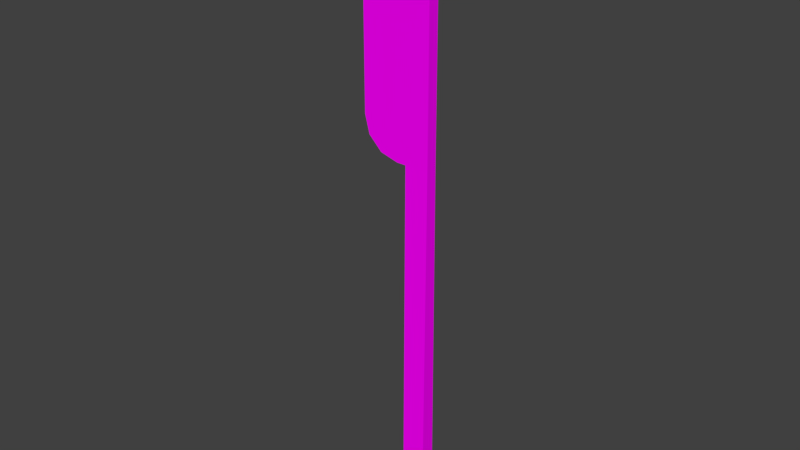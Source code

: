 # Source: bicak.blend  (saved by Blender 2.77.0; exported with 4.5.12 LTS)
import bpy
from mathutils import Matrix  # noqa: F401  (used for matrix-valued properties, if any)

bpy.ops.wm.read_factory_settings(use_empty=True)
scene = bpy.context.scene
scene.name = 'Scene'

# ---- collections
col_collection_1 = bpy.data.collections.new('Collection 1'); scene.collection.children.link(col_collection_1)

# ---- images (referenced by path relative to the original .blend; pixels are not part of the script)
import os
ASSET_DIR = os.environ.get("B2B_ASSET_DIR", "")  # directory of the original .blend (textures are referenced by path, not embedded)
HERE = os.path.dirname(os.path.abspath(__file__))  # packed textures are extracted next to this script under _unpacked/

def load_image(name, relpath, width, height, colorspace="sRGB"):
    """Load a texture the original file referenced (path relative to the .blend, or extracted next to this script)."""
    p = next((c for c in (os.path.join(HERE, relpath), os.path.join(ASSET_DIR, relpath)) if relpath and os.path.exists(c)), "")
    if p:
        img = bpy.data.images.load(p, check_existing=True)
        img.name = name
    else:  # same state as the original file: an image datablock whose file is absent (Cycles renders it pink)
        img = bpy.data.images.new(name, width, height)
        img.source = "FILE"
        img.filepath = "//" + (relpath or name)
    img.colorspace_settings.name = colorspace
    return img
img_colorpalette_jpg_001 = load_image('colorPalette.jpg.001', 'colorPalette.jpg', 1024, 1024, 'sRGB')

# ---- materials (node trees are filled in below, after node groups)
mat_material = bpy.data.materials.new('Material')
mat_material.alpha_threshold = 0.0
mat_material.roughness = 0.5
mat_material.line_color = (0.0, 0.0, 0.0, 1.0)

# ---- material node trees
mat_material.use_nodes = True; mat_material.node_tree.nodes.clear()
_N = mat_material.node_tree.nodes; _L = mat_material.node_tree.links
n0 = _N.new('ShaderNodeOutputMaterial'); n0.name = 'Material Output'; n0.location = (300, 300)
n1 = _N.new('ShaderNodeBsdfDiffuse'); n1.name = 'Diffuse BSDF'; n1.location = (10, 300)
n2 = _N.new('ShaderNodeTexCoord'); n2.name = 'Texture Coordinate'; n2.location = (-183, 230)
n3 = _N.new('ShaderNodeTexImage'); n3.name = 'Image Texture'; n3.location = (228, 132)
n3.width = 140
n3.image = img_colorpalette_jpg_001
_L.new(n1.outputs[0], n0.inputs[0])
_L.new(n2.outputs[2], n3.inputs[0])
_L.new(n3.outputs[0], n1.inputs[0])
n0.is_active_output = True

# ---- world
world_world = bpy.data.worlds.new('World'); scene.world = world_world
world_world.color = (0.05088, 0.05088, 0.05088)
world_world.use_sun_shadow = False
world_world.sun_shadow_jitter_overblur = 0.0
world_world.cycles.sampling_method = 'MANUAL'

# ---- meshes
me_cube = bpy.data.meshes.new('Cube')
me_cube.from_pydata([(0.1465, 0.06707, 4.406), (0.1465, -0.06707, 4.406), (-0.1465, -0.06707, 4.406), (-0.1465, 0.06707, 4.406), (-0.1465, 0.06707, 7.317), (-0.1465, -0.06707, 7.317), (-0.6965, -0.06707, 4.844), (-0.2583, -0.06707, 4.406), (-0.6378, -0.06707, 4.625), (-0.4774, -0.06707, 4.465), (-0.2583, 0.06707, 4.406), (-0.6965, 0.06707, 4.844), (-0.4774, 0.06707, 4.465), (-0.6378, 0.06707, 4.625), (-0.06705, 0.06707, 7.317), (0.1465, 0.06707, 7.104), (0.08392, 0.06707, 7.255), (0.1465, -0.06707, 7.104), (-0.06705, -0.06707, 7.317), (0.08392, -0.06707, 7.255), (-0.1465, -0.06707, 7.317), (-0.6965, -0.06707, 6.714), (-0.4215, -0.06707, 7.236), (-0.6228, -0.06707, 7.016), (-0.6965, 0.06707, 6.714), (-0.1465, 0.06707, 7.317), (-0.6228, 0.06707, 7.016), (-0.4215, 0.06707, 7.236), (0.1465, 0.09082, 0.04828), (0.06213, 0.09128, -0.03605), (0.1218, 0.09115, -0.01135), (0.06213, -0.09128, -0.03605), (0.1465, -0.09082, 0.04828), (0.1218, -0.09115, -0.01135), (-0.1465, -0.09082, 0.04828), (-0.06213, -0.09128, -0.03605), (-0.1218, -0.09115, -0.01135), (-0.06213, 0.09128, -0.03605), (-0.1465, 0.09082, 0.04828), (-0.1218, 0.09115, -0.01135)], [], [(0, 28, 30, 29, 37, 39, 38, 3), (5, 4, 25, 20), (31, 33, 32, 1, 2, 34, 36, 35), (34, 2, 3, 38), (28, 0, 1, 32), (0, 3, 4, 14, 16, 15), (2, 1, 17, 19, 18, 5), (14, 4, 5, 18), (4, 3, 10, 12, 13, 11, 24, 26, 27, 25), (2, 5, 20, 22, 23, 21, 6, 8, 9, 7), (6, 11, 13, 8), (8, 13, 12, 9), (9, 12, 10, 7), (3, 2, 7, 10), (14, 18, 19, 16), (16, 19, 17, 15), (1, 0, 15, 17), (20, 25, 27, 22), (22, 27, 26, 23), (23, 26, 24, 21), (11, 6, 21, 24), (28, 32, 33, 30), (30, 33, 31, 29), (34, 38, 39, 36), (36, 39, 37, 35), (29, 31, 35, 37)])
_uv = me_cube.uv_layers.new(name='UVMap')
_uv.uv.foreach_set('vector', [0.4228, 0.02331, 0.4228, 0.03142, 0.4227, 0.03154, 0.4225, 0.03158, 0.422, 0.03158, 0.4218, 0.03154, 0.4217, 0.03142, 0.4217, 0.02331, 0.4167, 0.0179, 0.4167, 0.0179, 0.4167, 0.0179, 0.4167, 0.0179, 0.417, 0.03158, 0.4168, 0.03154, 0.4167, 0.03142, 0.4167, 0.02331, 0.4178, 0.02331, 0.4178, 0.03142, 0.4177, 0.03154, 0.4175, 0.03158, 0.4234, 0.02593, 0.4235, 0.0179, 0.424, 0.0179, 0.4241, 0.02593, 0.4228, 0.03121, 0.4229, 0.02317, 0.4233, 0.02317, 0.4234, 0.03121, 0.4228, 0.02331, 0.4217, 0.02331, 0.4217, 0.0179, 0.422, 0.0179, 0.4225, 0.01801, 0.4228, 0.01829, 0.4178, 0.02331, 0.4167, 0.02331, 0.4167, 0.01829, 0.417, 0.01801, 0.4175, 0.0179, 0.4178, 0.0179, 0.4246, 0.02004, 0.4246, 0.01989, 0.425, 0.01989, 0.425, 0.02004, 0.4217, 0.0179, 0.4217, 0.02331, 0.4213, 0.02331, 0.4205, 0.0232, 0.42, 0.02291, 0.4198, 0.0225, 0.4198, 0.01902, 0.42, 0.01846, 0.4207, 0.01805, 0.4217, 0.0179, 0.4178, 0.02331, 0.4178, 0.0179, 0.4178, 0.0179, 0.4188, 0.01805, 0.4195, 0.01846, 0.4198, 0.01902, 0.4198, 0.0225, 0.4195, 0.02291, 0.419, 0.0232, 0.4182, 0.02331, 0.4246, 0.01828, 0.4241, 0.01828, 0.4241, 0.0179, 0.4246, 0.0179, 0.4246, 0.0179, 0.425, 0.0179, 0.425, 0.01822, 0.4246, 0.01822, 0.4246, 0.01822, 0.425, 0.01822, 0.425, 0.01863, 0.4246, 0.01863, 0.425, 0.01884, 0.4246, 0.01884, 0.4246, 0.01863, 0.425, 0.01863, 0.4246, 0.02004, 0.425, 0.02004, 0.425, 0.02032, 0.4246, 0.02032, 0.4229, 0.0179, 0.4233, 0.0179, 0.4233, 0.01819, 0.4229, 0.01819, 0.4233, 0.02317, 0.4229, 0.02317, 0.4229, 0.01819, 0.4233, 0.01819, 0.425, 0.01989, 0.4246, 0.01989, 0.4246, 0.01939, 0.425, 0.01939, 0.4246, 0.02276, 0.4241, 0.02276, 0.4241, 0.02231, 0.4246, 0.02231, 0.4246, 0.02231, 0.4241, 0.02231, 0.4241, 0.02173, 0.4246, 0.02173, 0.4241, 0.01828, 0.4246, 0.01828, 0.4246, 0.02173, 0.4241, 0.02173, 0.4228, 0.03121, 0.4234, 0.03121, 0.4234, 0.03137, 0.4228, 0.03137, 0.4246, 0.01884, 0.4252, 0.01884, 0.4252, 0.019, 0.4246, 0.019, 0.4234, 0.02593, 0.4241, 0.02593, 0.4241, 0.02608, 0.4234, 0.02608, 0.4252, 0.01939, 0.4246, 0.01939, 0.4246, 0.01923, 0.4252, 0.01923, 0.4246, 0.019, 0.4252, 0.019, 0.4252, 0.01923, 0.4246, 0.01923])
me_cube.materials.append(mat_material)
me_cube.use_remesh_preserve_volume = False
me_cube.use_remesh_preserve_attributes = False
me_cube.use_mirror_vertex_groups = False
me_cube.update()

# ---- objects
ob_cube = bpy.data.objects.new('Cube', me_cube)

# ---- transforms, parenting, visibility, modifiers, constraints
ob_cube.location = (0.0, 0.0, 0.0)
ob_cube.lock_rotations_4d = False
ob_cube.empty_display_type = 'ARROWS'
ob_cube.lineart.crease_threshold = 0.0

# ---- collection membership
col_collection_1.objects.link(ob_cube)

# ---- scene / render settings (as saved in the file)
scene.frame_start = 1; scene.frame_end = 250; scene.frame_set(1)
scene.render.engine = 'CYCLES'
scene.render.resolution_percentage = 50
scene.render.dither_intensity = 0.0
scene.cycles.use_denoising = False
scene.cycles.samples = 128
scene.cycles.sampling_pattern = 'TABULATED_SOBOL'
scene.cycles.light_sampling_threshold = 0.0
scene.cycles.use_adaptive_sampling = False
scene.cycles.use_light_tree = False
scene.cycles.blur_glossy = 0.0
scene.cycles.sample_clamp_indirect = 0.0
scene.view_settings.view_transform = 'Standard'
bpy.context.view_layer.update()

# ---- added for rendering (the .blend has no active camera and no usable light): camera, sun
cam_auto = bpy.data.cameras.new('AutoCamera')
cam_auto.lens = 50.0
cam_auto.sensor_width = 36.0
cam_auto.clip_end = 1000.0
ob_auto_camera = bpy.data.objects.new('AutoCamera', cam_auto)
scene.collection.objects.link(ob_auto_camera)
ob_auto_camera.location = (6.57505, -8.22008, 9.12064)
ob_auto_camera.rotation_euler = (1.09748, -7.21219e-08, 0.694738)
scene.camera = ob_auto_camera
light_auto_sun = bpy.data.lights.new('AutoSun', 'SUN')
light_auto_sun.energy = 3.0
light_auto_sun.angle = 0.0523599
ob_auto_sun = bpy.data.objects.new('AutoSun', light_auto_sun)
scene.collection.objects.link(ob_auto_sun)
ob_auto_sun.rotation_euler = (0.872665, 0.174533, 0.523599)
bpy.context.view_layer.update()
